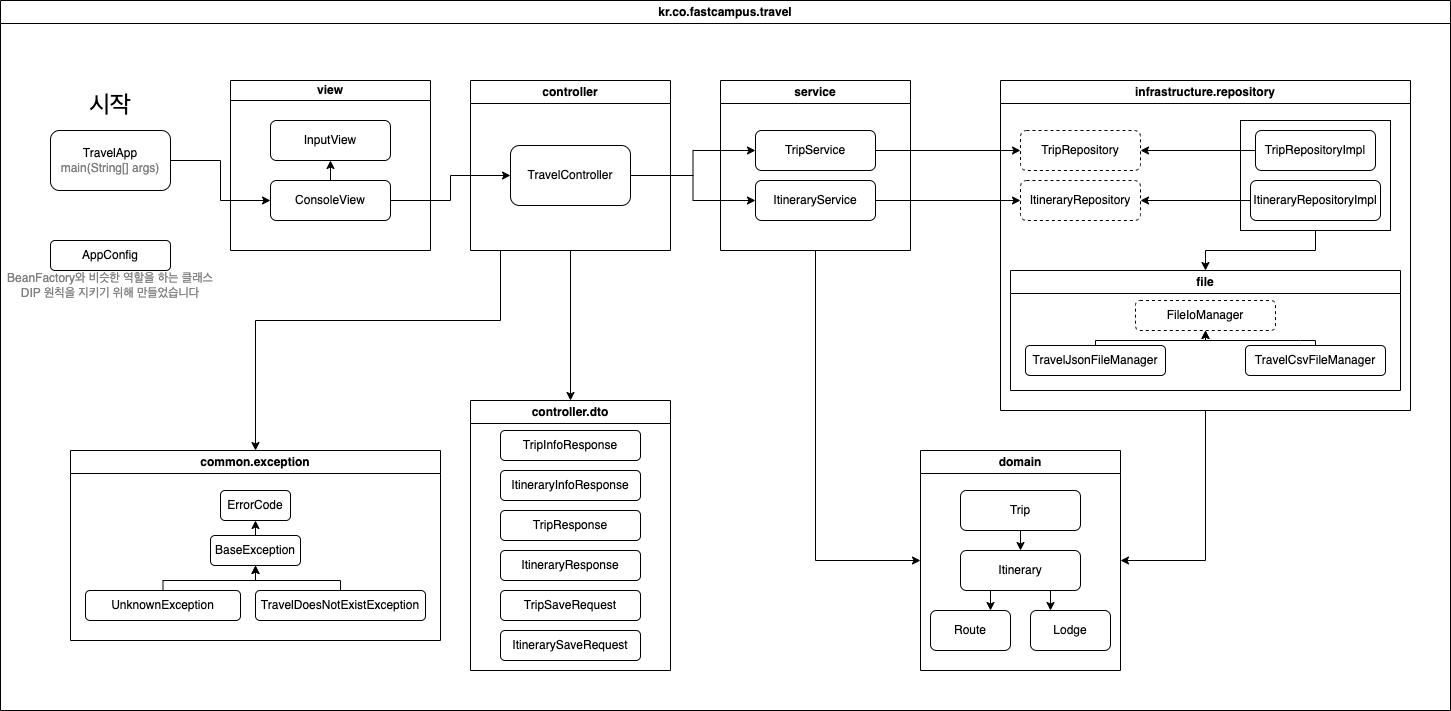

The diagram above was exported from draw.io. Its source (the exported page's mxGraphModel, read from the mxfile embedded in the PNG):
<mxGraphModel dx="3162" dy="891" grid="1" gridSize="10" guides="1" tooltips="1" connect="1" arrows="1" fold="1" page="1" pageScale="1" pageWidth="1600" pageHeight="1200" math="0" shadow="0">
  <root>
    <mxCell id="0" />
    <mxCell id="1" parent="0" />
    <mxCell id="kuF3-pQv_sZm-yNNdn6k-3" value="kr.co.fastcampus.travel" style="swimlane;vertical=0;whiteSpace=wrap;html=1;" vertex="1" parent="1">
      <mxGeometry x="-1560" y="40" width="1450" height="710" as="geometry" />
    </mxCell>
    <mxCell id="kuF3-pQv_sZm-yNNdn6k-35" style="edgeStyle=orthogonalEdgeStyle;rounded=0;orthogonalLoop=1;jettySize=auto;html=1;exitX=0.5;exitY=1;exitDx=0;exitDy=0;entryX=0.5;entryY=0;entryDx=0;entryDy=0;" edge="1" parent="kuF3-pQv_sZm-yNNdn6k-3" source="kuF3-pQv_sZm-yNNdn6k-4" target="kuF3-pQv_sZm-yNNdn6k-26">
      <mxGeometry relative="1" as="geometry" />
    </mxCell>
    <mxCell id="kuF3-pQv_sZm-yNNdn6k-113" style="edgeStyle=orthogonalEdgeStyle;rounded=0;orthogonalLoop=1;jettySize=auto;html=1;entryX=0.5;entryY=0;entryDx=0;entryDy=0;" edge="1" parent="kuF3-pQv_sZm-yNNdn6k-3" target="kuF3-pQv_sZm-yNNdn6k-8">
      <mxGeometry relative="1" as="geometry">
        <mxPoint x="500" y="250" as="sourcePoint" />
        <Array as="points">
          <mxPoint x="500" y="320" />
          <mxPoint x="255" y="320" />
        </Array>
      </mxGeometry>
    </mxCell>
    <mxCell id="kuF3-pQv_sZm-yNNdn6k-4" value="controller" style="swimlane;whiteSpace=wrap;html=1;" vertex="1" parent="kuF3-pQv_sZm-yNNdn6k-3">
      <mxGeometry x="470" y="80" width="200" height="170" as="geometry" />
    </mxCell>
    <mxCell id="kuF3-pQv_sZm-yNNdn6k-19" value="TravelController" style="rounded=1;whiteSpace=wrap;html=1;" vertex="1" parent="kuF3-pQv_sZm-yNNdn6k-4">
      <mxGeometry x="40" y="65" width="120" height="60" as="geometry" />
    </mxCell>
    <mxCell id="kuF3-pQv_sZm-yNNdn6k-5" value="domain" style="swimlane;whiteSpace=wrap;html=1;" vertex="1" parent="kuF3-pQv_sZm-yNNdn6k-3">
      <mxGeometry x="920" y="450" width="200" height="220" as="geometry" />
    </mxCell>
    <mxCell id="kuF3-pQv_sZm-yNNdn6k-32" style="edgeStyle=orthogonalEdgeStyle;rounded=0;orthogonalLoop=1;jettySize=auto;html=1;exitX=0.5;exitY=1;exitDx=0;exitDy=0;entryX=0.5;entryY=0;entryDx=0;entryDy=0;" edge="1" parent="kuF3-pQv_sZm-yNNdn6k-5" source="kuF3-pQv_sZm-yNNdn6k-27" target="kuF3-pQv_sZm-yNNdn6k-28">
      <mxGeometry relative="1" as="geometry" />
    </mxCell>
    <mxCell id="kuF3-pQv_sZm-yNNdn6k-27" value="Trip" style="rounded=1;whiteSpace=wrap;html=1;" vertex="1" parent="kuF3-pQv_sZm-yNNdn6k-5">
      <mxGeometry x="40" y="40" width="120" height="40" as="geometry" />
    </mxCell>
    <mxCell id="kuF3-pQv_sZm-yNNdn6k-33" style="edgeStyle=orthogonalEdgeStyle;rounded=0;orthogonalLoop=1;jettySize=auto;html=1;exitX=0.5;exitY=1;exitDx=0;exitDy=0;entryX=0.75;entryY=0;entryDx=0;entryDy=0;" edge="1" parent="kuF3-pQv_sZm-yNNdn6k-5" source="kuF3-pQv_sZm-yNNdn6k-28" target="kuF3-pQv_sZm-yNNdn6k-29">
      <mxGeometry relative="1" as="geometry" />
    </mxCell>
    <mxCell id="kuF3-pQv_sZm-yNNdn6k-34" style="edgeStyle=orthogonalEdgeStyle;rounded=0;orthogonalLoop=1;jettySize=auto;html=1;exitX=0.75;exitY=1;exitDx=0;exitDy=0;entryX=0.25;entryY=0;entryDx=0;entryDy=0;" edge="1" parent="kuF3-pQv_sZm-yNNdn6k-5" source="kuF3-pQv_sZm-yNNdn6k-28" target="kuF3-pQv_sZm-yNNdn6k-31">
      <mxGeometry relative="1" as="geometry" />
    </mxCell>
    <mxCell id="kuF3-pQv_sZm-yNNdn6k-28" value="Itinerary" style="rounded=1;whiteSpace=wrap;html=1;" vertex="1" parent="kuF3-pQv_sZm-yNNdn6k-5">
      <mxGeometry x="40" y="100" width="120" height="40" as="geometry" />
    </mxCell>
    <mxCell id="kuF3-pQv_sZm-yNNdn6k-29" value="Route" style="rounded=1;whiteSpace=wrap;html=1;" vertex="1" parent="kuF3-pQv_sZm-yNNdn6k-5">
      <mxGeometry x="10" y="160" width="80" height="40" as="geometry" />
    </mxCell>
    <mxCell id="kuF3-pQv_sZm-yNNdn6k-31" value="Lodge" style="rounded=1;whiteSpace=wrap;html=1;" vertex="1" parent="kuF3-pQv_sZm-yNNdn6k-5">
      <mxGeometry x="110" y="160" width="80" height="40" as="geometry" />
    </mxCell>
    <mxCell id="kuF3-pQv_sZm-yNNdn6k-108" style="edgeStyle=orthogonalEdgeStyle;rounded=0;orthogonalLoop=1;jettySize=auto;html=1;exitX=0.5;exitY=1;exitDx=0;exitDy=0;entryX=0;entryY=0.5;entryDx=0;entryDy=0;" edge="1" parent="kuF3-pQv_sZm-yNNdn6k-3" source="kuF3-pQv_sZm-yNNdn6k-6" target="kuF3-pQv_sZm-yNNdn6k-5">
      <mxGeometry relative="1" as="geometry" />
    </mxCell>
    <mxCell id="kuF3-pQv_sZm-yNNdn6k-6" value="service" style="swimlane;whiteSpace=wrap;html=1;" vertex="1" parent="kuF3-pQv_sZm-yNNdn6k-3">
      <mxGeometry x="720" y="80" width="190" height="170" as="geometry" />
    </mxCell>
    <mxCell id="kuF3-pQv_sZm-yNNdn6k-21" value="TripService" style="rounded=1;whiteSpace=wrap;html=1;" vertex="1" parent="kuF3-pQv_sZm-yNNdn6k-6">
      <mxGeometry x="35" y="50" width="120" height="40" as="geometry" />
    </mxCell>
    <mxCell id="kuF3-pQv_sZm-yNNdn6k-23" value="ItineraryService" style="rounded=1;whiteSpace=wrap;html=1;" vertex="1" parent="kuF3-pQv_sZm-yNNdn6k-6">
      <mxGeometry x="35" y="100" width="120" height="40" as="geometry" />
    </mxCell>
    <mxCell id="kuF3-pQv_sZm-yNNdn6k-7" value="view" style="swimlane;whiteSpace=wrap;html=1;startSize=20;" vertex="1" parent="kuF3-pQv_sZm-yNNdn6k-3">
      <mxGeometry x="230" y="80" width="200" height="170" as="geometry" />
    </mxCell>
    <mxCell id="kuF3-pQv_sZm-yNNdn6k-13" value="InputView" style="rounded=1;whiteSpace=wrap;html=1;" vertex="1" parent="kuF3-pQv_sZm-yNNdn6k-7">
      <mxGeometry x="40" y="40" width="120" height="40" as="geometry" />
    </mxCell>
    <mxCell id="kuF3-pQv_sZm-yNNdn6k-14" style="edgeStyle=orthogonalEdgeStyle;rounded=0;orthogonalLoop=1;jettySize=auto;html=1;exitX=0.5;exitY=1;exitDx=0;exitDy=0;" edge="1" parent="kuF3-pQv_sZm-yNNdn6k-7" source="kuF3-pQv_sZm-yNNdn6k-13" target="kuF3-pQv_sZm-yNNdn6k-13">
      <mxGeometry relative="1" as="geometry" />
    </mxCell>
    <mxCell id="kuF3-pQv_sZm-yNNdn6k-16" style="edgeStyle=orthogonalEdgeStyle;rounded=0;orthogonalLoop=1;jettySize=auto;html=1;exitX=0.5;exitY=0;exitDx=0;exitDy=0;entryX=0.5;entryY=1;entryDx=0;entryDy=0;" edge="1" parent="kuF3-pQv_sZm-yNNdn6k-7" source="kuF3-pQv_sZm-yNNdn6k-15" target="kuF3-pQv_sZm-yNNdn6k-13">
      <mxGeometry relative="1" as="geometry" />
    </mxCell>
    <mxCell id="kuF3-pQv_sZm-yNNdn6k-15" value="ConsoleView" style="rounded=1;whiteSpace=wrap;html=1;" vertex="1" parent="kuF3-pQv_sZm-yNNdn6k-7">
      <mxGeometry x="40" y="100" width="120" height="40" as="geometry" />
    </mxCell>
    <mxCell id="kuF3-pQv_sZm-yNNdn6k-8" value="common.exception" style="swimlane;whiteSpace=wrap;html=1;" vertex="1" parent="kuF3-pQv_sZm-yNNdn6k-3">
      <mxGeometry x="70" y="450" width="370" height="190" as="geometry" />
    </mxCell>
    <mxCell id="kuF3-pQv_sZm-yNNdn6k-52" style="edgeStyle=orthogonalEdgeStyle;rounded=0;orthogonalLoop=1;jettySize=auto;html=1;exitX=0.5;exitY=0;exitDx=0;exitDy=0;entryX=0.5;entryY=1;entryDx=0;entryDy=0;" edge="1" parent="kuF3-pQv_sZm-yNNdn6k-8" source="kuF3-pQv_sZm-yNNdn6k-49" target="kuF3-pQv_sZm-yNNdn6k-50">
      <mxGeometry relative="1" as="geometry" />
    </mxCell>
    <mxCell id="kuF3-pQv_sZm-yNNdn6k-49" value="BaseException" style="rounded=1;whiteSpace=wrap;html=1;" vertex="1" parent="kuF3-pQv_sZm-yNNdn6k-8">
      <mxGeometry x="140" y="85" width="90" height="30" as="geometry" />
    </mxCell>
    <mxCell id="kuF3-pQv_sZm-yNNdn6k-50" value="ErrorCode" style="rounded=1;whiteSpace=wrap;html=1;" vertex="1" parent="kuF3-pQv_sZm-yNNdn6k-8">
      <mxGeometry x="150" y="40" width="70" height="30" as="geometry" />
    </mxCell>
    <mxCell id="kuF3-pQv_sZm-yNNdn6k-59" style="edgeStyle=orthogonalEdgeStyle;rounded=0;orthogonalLoop=1;jettySize=auto;html=1;exitX=0.5;exitY=0;exitDx=0;exitDy=0;entryX=0.5;entryY=1;entryDx=0;entryDy=0;" edge="1" parent="kuF3-pQv_sZm-yNNdn6k-8" source="kuF3-pQv_sZm-yNNdn6k-53" target="kuF3-pQv_sZm-yNNdn6k-49">
      <mxGeometry relative="1" as="geometry">
        <Array as="points">
          <mxPoint x="270" y="130" />
          <mxPoint x="185" y="130" />
        </Array>
      </mxGeometry>
    </mxCell>
    <mxCell id="kuF3-pQv_sZm-yNNdn6k-53" value="TravelDoesNotExistException" style="rounded=1;whiteSpace=wrap;html=1;" vertex="1" parent="kuF3-pQv_sZm-yNNdn6k-8">
      <mxGeometry x="185" y="140" width="170" height="30" as="geometry" />
    </mxCell>
    <mxCell id="kuF3-pQv_sZm-yNNdn6k-58" style="edgeStyle=orthogonalEdgeStyle;rounded=0;orthogonalLoop=1;jettySize=auto;html=1;exitX=0.5;exitY=0;exitDx=0;exitDy=0;entryX=0.5;entryY=1;entryDx=0;entryDy=0;" edge="1" parent="kuF3-pQv_sZm-yNNdn6k-8" source="kuF3-pQv_sZm-yNNdn6k-54" target="kuF3-pQv_sZm-yNNdn6k-49">
      <mxGeometry relative="1" as="geometry">
        <Array as="points">
          <mxPoint x="93" y="130" />
          <mxPoint x="185" y="130" />
        </Array>
      </mxGeometry>
    </mxCell>
    <mxCell id="kuF3-pQv_sZm-yNNdn6k-54" value="UnknownException" style="rounded=1;whiteSpace=wrap;html=1;" vertex="1" parent="kuF3-pQv_sZm-yNNdn6k-8">
      <mxGeometry x="15" y="140" width="155" height="30" as="geometry" />
    </mxCell>
    <mxCell id="kuF3-pQv_sZm-yNNdn6k-109" style="edgeStyle=orthogonalEdgeStyle;rounded=0;orthogonalLoop=1;jettySize=auto;html=1;exitX=0.5;exitY=1;exitDx=0;exitDy=0;entryX=1;entryY=0.5;entryDx=0;entryDy=0;" edge="1" parent="kuF3-pQv_sZm-yNNdn6k-3" source="kuF3-pQv_sZm-yNNdn6k-9" target="kuF3-pQv_sZm-yNNdn6k-5">
      <mxGeometry relative="1" as="geometry" />
    </mxCell>
    <mxCell id="kuF3-pQv_sZm-yNNdn6k-9" value="infrastructure.repository" style="swimlane;whiteSpace=wrap;html=1;" vertex="1" parent="kuF3-pQv_sZm-yNNdn6k-3">
      <mxGeometry x="1000" y="80" width="410" height="330" as="geometry" />
    </mxCell>
    <mxCell id="kuF3-pQv_sZm-yNNdn6k-115" style="edgeStyle=orthogonalEdgeStyle;rounded=0;orthogonalLoop=1;jettySize=auto;html=1;exitX=0.5;exitY=1;exitDx=0;exitDy=0;entryX=0.5;entryY=0;entryDx=0;entryDy=0;" edge="1" parent="kuF3-pQv_sZm-yNNdn6k-9" source="kuF3-pQv_sZm-yNNdn6k-106" target="kuF3-pQv_sZm-yNNdn6k-10">
      <mxGeometry relative="1" as="geometry">
        <Array as="points">
          <mxPoint x="315" y="170" />
          <mxPoint x="205" y="170" />
        </Array>
      </mxGeometry>
    </mxCell>
    <mxCell id="kuF3-pQv_sZm-yNNdn6k-106" value="" style="rounded=0;whiteSpace=wrap;html=1;" vertex="1" parent="kuF3-pQv_sZm-yNNdn6k-9">
      <mxGeometry x="240" y="40" width="150" height="110" as="geometry" />
    </mxCell>
    <mxCell id="kuF3-pQv_sZm-yNNdn6k-10" value="file" style="swimlane;whiteSpace=wrap;html=1;" vertex="1" parent="kuF3-pQv_sZm-yNNdn6k-9">
      <mxGeometry x="10" y="190" width="390" height="120" as="geometry" />
    </mxCell>
    <mxCell id="kuF3-pQv_sZm-yNNdn6k-61" value="FileIoManager" style="rounded=1;whiteSpace=wrap;html=1;dashed=1;" vertex="1" parent="kuF3-pQv_sZm-yNNdn6k-10">
      <mxGeometry x="125" y="30" width="140" height="30" as="geometry" />
    </mxCell>
    <mxCell id="kuF3-pQv_sZm-yNNdn6k-96" style="edgeStyle=orthogonalEdgeStyle;rounded=0;orthogonalLoop=1;jettySize=auto;html=1;exitX=0.5;exitY=0;exitDx=0;exitDy=0;entryX=0.5;entryY=1;entryDx=0;entryDy=0;" edge="1" parent="kuF3-pQv_sZm-yNNdn6k-10" source="kuF3-pQv_sZm-yNNdn6k-62" target="kuF3-pQv_sZm-yNNdn6k-61">
      <mxGeometry relative="1" as="geometry">
        <Array as="points">
          <mxPoint x="85" y="70" />
          <mxPoint x="195" y="70" />
        </Array>
      </mxGeometry>
    </mxCell>
    <mxCell id="kuF3-pQv_sZm-yNNdn6k-62" value="TravelJsonFileManager" style="rounded=1;whiteSpace=wrap;html=1;" vertex="1" parent="kuF3-pQv_sZm-yNNdn6k-10">
      <mxGeometry x="15" y="75" width="140" height="30" as="geometry" />
    </mxCell>
    <mxCell id="kuF3-pQv_sZm-yNNdn6k-66" style="edgeStyle=orthogonalEdgeStyle;rounded=0;orthogonalLoop=1;jettySize=auto;html=1;exitX=0.5;exitY=0;exitDx=0;exitDy=0;entryX=0.5;entryY=1;entryDx=0;entryDy=0;" edge="1" parent="kuF3-pQv_sZm-yNNdn6k-10" source="kuF3-pQv_sZm-yNNdn6k-63" target="kuF3-pQv_sZm-yNNdn6k-61">
      <mxGeometry relative="1" as="geometry">
        <Array as="points">
          <mxPoint x="290" y="70" />
          <mxPoint x="185" y="70" />
        </Array>
      </mxGeometry>
    </mxCell>
    <mxCell id="kuF3-pQv_sZm-yNNdn6k-63" value="TravelCsvFileManager" style="rounded=1;whiteSpace=wrap;html=1;" vertex="1" parent="kuF3-pQv_sZm-yNNdn6k-10">
      <mxGeometry x="235" y="75" width="140" height="30" as="geometry" />
    </mxCell>
    <mxCell id="kuF3-pQv_sZm-yNNdn6k-130" style="edgeStyle=orthogonalEdgeStyle;rounded=0;orthogonalLoop=1;jettySize=auto;html=1;exitX=0;exitY=0.5;exitDx=0;exitDy=0;" edge="1" parent="kuF3-pQv_sZm-yNNdn6k-9" source="kuF3-pQv_sZm-yNNdn6k-67" target="kuF3-pQv_sZm-yNNdn6k-77">
      <mxGeometry relative="1" as="geometry" />
    </mxCell>
    <mxCell id="kuF3-pQv_sZm-yNNdn6k-67" value="TripRepositoryImpl" style="rounded=1;whiteSpace=wrap;html=1;" vertex="1" parent="kuF3-pQv_sZm-yNNdn6k-9">
      <mxGeometry x="255" y="50" width="120" height="40" as="geometry" />
    </mxCell>
    <mxCell id="kuF3-pQv_sZm-yNNdn6k-131" style="edgeStyle=orthogonalEdgeStyle;rounded=0;orthogonalLoop=1;jettySize=auto;html=1;exitX=0;exitY=0.5;exitDx=0;exitDy=0;entryX=1;entryY=0.5;entryDx=0;entryDy=0;" edge="1" parent="kuF3-pQv_sZm-yNNdn6k-9" source="kuF3-pQv_sZm-yNNdn6k-76" target="kuF3-pQv_sZm-yNNdn6k-88">
      <mxGeometry relative="1" as="geometry" />
    </mxCell>
    <mxCell id="kuF3-pQv_sZm-yNNdn6k-76" value="ItineraryRepositoryImpl" style="rounded=1;whiteSpace=wrap;html=1;" vertex="1" parent="kuF3-pQv_sZm-yNNdn6k-9">
      <mxGeometry x="250" y="100" width="130" height="40" as="geometry" />
    </mxCell>
    <mxCell id="kuF3-pQv_sZm-yNNdn6k-77" value="TripRepository" style="rounded=1;whiteSpace=wrap;html=1;dashed=1;" vertex="1" parent="kuF3-pQv_sZm-yNNdn6k-9">
      <mxGeometry x="20" y="50" width="120" height="40" as="geometry" />
    </mxCell>
    <mxCell id="kuF3-pQv_sZm-yNNdn6k-88" value="ItineraryRepository" style="rounded=1;whiteSpace=wrap;html=1;dashed=1;" vertex="1" parent="kuF3-pQv_sZm-yNNdn6k-9">
      <mxGeometry x="20" y="100" width="120" height="40" as="geometry" />
    </mxCell>
    <mxCell id="kuF3-pQv_sZm-yNNdn6k-18" style="edgeStyle=orthogonalEdgeStyle;rounded=0;orthogonalLoop=1;jettySize=auto;html=1;exitX=1;exitY=0.5;exitDx=0;exitDy=0;entryX=0;entryY=0.5;entryDx=0;entryDy=0;" edge="1" parent="kuF3-pQv_sZm-yNNdn6k-3" source="kuF3-pQv_sZm-yNNdn6k-17" target="kuF3-pQv_sZm-yNNdn6k-15">
      <mxGeometry relative="1" as="geometry" />
    </mxCell>
    <mxCell id="kuF3-pQv_sZm-yNNdn6k-17" value="TravelApp&lt;br&gt;&lt;font color=&quot;#808080&quot;&gt;main(String[] args)&lt;/font&gt;" style="rounded=1;whiteSpace=wrap;html=1;" vertex="1" parent="kuF3-pQv_sZm-yNNdn6k-3">
      <mxGeometry x="50" y="130" width="120" height="60" as="geometry" />
    </mxCell>
    <mxCell id="kuF3-pQv_sZm-yNNdn6k-20" style="edgeStyle=orthogonalEdgeStyle;rounded=0;orthogonalLoop=1;jettySize=auto;html=1;exitX=1;exitY=0.5;exitDx=0;exitDy=0;entryX=0;entryY=0.5;entryDx=0;entryDy=0;" edge="1" parent="kuF3-pQv_sZm-yNNdn6k-3" source="kuF3-pQv_sZm-yNNdn6k-15" target="kuF3-pQv_sZm-yNNdn6k-19">
      <mxGeometry relative="1" as="geometry" />
    </mxCell>
    <mxCell id="kuF3-pQv_sZm-yNNdn6k-24" style="edgeStyle=orthogonalEdgeStyle;rounded=0;orthogonalLoop=1;jettySize=auto;html=1;exitX=1;exitY=0.5;exitDx=0;exitDy=0;entryX=0;entryY=0.5;entryDx=0;entryDy=0;" edge="1" parent="kuF3-pQv_sZm-yNNdn6k-3" source="kuF3-pQv_sZm-yNNdn6k-19" target="kuF3-pQv_sZm-yNNdn6k-21">
      <mxGeometry relative="1" as="geometry" />
    </mxCell>
    <mxCell id="kuF3-pQv_sZm-yNNdn6k-25" style="edgeStyle=orthogonalEdgeStyle;rounded=0;orthogonalLoop=1;jettySize=auto;html=1;exitX=1;exitY=0.5;exitDx=0;exitDy=0;entryX=0;entryY=0.5;entryDx=0;entryDy=0;" edge="1" parent="kuF3-pQv_sZm-yNNdn6k-3" source="kuF3-pQv_sZm-yNNdn6k-19" target="kuF3-pQv_sZm-yNNdn6k-23">
      <mxGeometry relative="1" as="geometry" />
    </mxCell>
    <mxCell id="kuF3-pQv_sZm-yNNdn6k-26" value="controller.dto" style="swimlane;whiteSpace=wrap;html=1;" vertex="1" parent="kuF3-pQv_sZm-yNNdn6k-3">
      <mxGeometry x="470" y="400" width="200" height="270" as="geometry" />
    </mxCell>
    <mxCell id="kuF3-pQv_sZm-yNNdn6k-37" value="TripInfoResponse" style="rounded=1;whiteSpace=wrap;html=1;" vertex="1" parent="kuF3-pQv_sZm-yNNdn6k-26">
      <mxGeometry x="30" y="30" width="140" height="30" as="geometry" />
    </mxCell>
    <mxCell id="kuF3-pQv_sZm-yNNdn6k-39" value="ItineraryInfoResponse" style="rounded=1;whiteSpace=wrap;html=1;" vertex="1" parent="kuF3-pQv_sZm-yNNdn6k-26">
      <mxGeometry x="30" y="70" width="140" height="30" as="geometry" />
    </mxCell>
    <mxCell id="kuF3-pQv_sZm-yNNdn6k-40" value="TripResponse" style="rounded=1;whiteSpace=wrap;html=1;" vertex="1" parent="kuF3-pQv_sZm-yNNdn6k-26">
      <mxGeometry x="30" y="110" width="140" height="30" as="geometry" />
    </mxCell>
    <mxCell id="kuF3-pQv_sZm-yNNdn6k-45" value="ItineraryResponse" style="rounded=1;whiteSpace=wrap;html=1;" vertex="1" parent="kuF3-pQv_sZm-yNNdn6k-26">
      <mxGeometry x="30" y="150" width="140" height="30" as="geometry" />
    </mxCell>
    <mxCell id="kuF3-pQv_sZm-yNNdn6k-46" value="TripSaveRequest" style="rounded=1;whiteSpace=wrap;html=1;" vertex="1" parent="kuF3-pQv_sZm-yNNdn6k-26">
      <mxGeometry x="30" y="190" width="140" height="30" as="geometry" />
    </mxCell>
    <mxCell id="kuF3-pQv_sZm-yNNdn6k-47" value="ItinerarySaveRequest" style="rounded=1;whiteSpace=wrap;html=1;" vertex="1" parent="kuF3-pQv_sZm-yNNdn6k-26">
      <mxGeometry x="30" y="230" width="140" height="30" as="geometry" />
    </mxCell>
    <mxCell id="kuF3-pQv_sZm-yNNdn6k-120" value="시작" style="text;html=1;strokeColor=none;fillColor=none;align=center;verticalAlign=middle;whiteSpace=wrap;rounded=0;fontStyle=0;fontSize=24;" vertex="1" parent="kuF3-pQv_sZm-yNNdn6k-3">
      <mxGeometry x="80" y="90" width="60" height="30" as="geometry" />
    </mxCell>
    <mxCell id="kuF3-pQv_sZm-yNNdn6k-123" style="edgeStyle=orthogonalEdgeStyle;rounded=0;orthogonalLoop=1;jettySize=auto;html=1;exitX=1;exitY=0.5;exitDx=0;exitDy=0;entryX=0;entryY=0.5;entryDx=0;entryDy=0;" edge="1" parent="kuF3-pQv_sZm-yNNdn6k-3" source="kuF3-pQv_sZm-yNNdn6k-21" target="kuF3-pQv_sZm-yNNdn6k-77">
      <mxGeometry relative="1" as="geometry" />
    </mxCell>
    <mxCell id="kuF3-pQv_sZm-yNNdn6k-124" style="edgeStyle=orthogonalEdgeStyle;rounded=0;orthogonalLoop=1;jettySize=auto;html=1;exitX=1;exitY=0.5;exitDx=0;exitDy=0;" edge="1" parent="kuF3-pQv_sZm-yNNdn6k-3" source="kuF3-pQv_sZm-yNNdn6k-23" target="kuF3-pQv_sZm-yNNdn6k-88">
      <mxGeometry relative="1" as="geometry" />
    </mxCell>
    <mxCell id="kuF3-pQv_sZm-yNNdn6k-127" value="AppConfig" style="rounded=1;whiteSpace=wrap;html=1;" vertex="1" parent="kuF3-pQv_sZm-yNNdn6k-3">
      <mxGeometry x="50" y="240" width="120" height="30" as="geometry" />
    </mxCell>
    <mxCell id="kuF3-pQv_sZm-yNNdn6k-128" value="BeanFactory와 비슷한 역할을 하는 클래스&lt;br&gt;DIP 원칙을 지키기 위해 만들었습니다" style="text;html=1;strokeColor=none;fillColor=none;align=center;verticalAlign=middle;whiteSpace=wrap;rounded=0;fontColor=#808080;" vertex="1" parent="kuF3-pQv_sZm-yNNdn6k-3">
      <mxGeometry y="270" width="220" height="30" as="geometry" />
    </mxCell>
  </root>
</mxGraphModel>